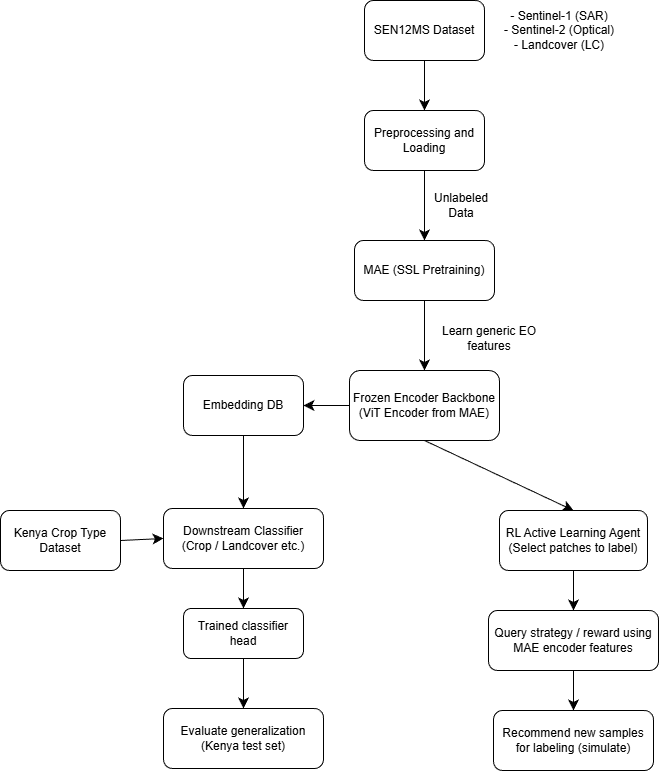

The diagram above was exported from draw.io. Its source (the exported page's mxGraphModel, read from the mxfile embedded in the PNG):
<mxGraphModel dx="1665" dy="777" grid="0" gridSize="10" guides="1" tooltips="1" connect="1" arrows="1" fold="1" page="1" pageScale="1" pageWidth="850" pageHeight="1100" math="0" shadow="0">
  <root>
    <mxCell id="vOUCJPnzPY6PB8ClfV7s-0" />
    <mxCell id="vOUCJPnzPY6PB8ClfV7s-1" parent="vOUCJPnzPY6PB8ClfV7s-0" />
    <mxCell id="vOUCJPnzPY6PB8ClfV7s-2" edge="1" parent="vOUCJPnzPY6PB8ClfV7s-1" source="vOUCJPnzPY6PB8ClfV7s-3" style="edgeStyle=none;curved=1;rounded=0;orthogonalLoop=1;jettySize=auto;html=1;entryX=0.5;entryY=0;entryDx=0;entryDy=0;fontSize=12;startSize=8;endSize=8;" target="vOUCJPnzPY6PB8ClfV7s-7">
      <mxGeometry relative="1" as="geometry" />
    </mxCell>
    <mxCell id="vOUCJPnzPY6PB8ClfV7s-3" parent="vOUCJPnzPY6PB8ClfV7s-1" style="rounded=1;whiteSpace=wrap;html=1;" value="SEN12MS Dataset" vertex="1">
      <mxGeometry height="60" width="120" x="385" y="50" as="geometry" />
    </mxCell>
    <mxCell id="YhG8KiPXa_rlne3m2qPd-1" edge="1" parent="vOUCJPnzPY6PB8ClfV7s-1" source="vOUCJPnzPY6PB8ClfV7s-7" style="edgeStyle=none;curved=1;rounded=0;orthogonalLoop=1;jettySize=auto;html=1;exitX=0.5;exitY=1;exitDx=0;exitDy=0;entryX=0.5;entryY=0;entryDx=0;entryDy=0;fontSize=12;startSize=8;endSize=8;" target="YhG8KiPXa_rlne3m2qPd-0">
      <mxGeometry relative="1" as="geometry" />
    </mxCell>
    <mxCell id="vOUCJPnzPY6PB8ClfV7s-7" parent="vOUCJPnzPY6PB8ClfV7s-1" style="rounded=1;whiteSpace=wrap;html=1;" value="Preprocessing and Loading" vertex="1">
      <mxGeometry height="60" width="120" x="385" y="160" as="geometry" />
    </mxCell>
    <mxCell id="YhG8KiPXa_rlne3m2qPd-4" edge="1" parent="vOUCJPnzPY6PB8ClfV7s-1" source="YhG8KiPXa_rlne3m2qPd-0" style="edgeStyle=none;curved=1;rounded=0;orthogonalLoop=1;jettySize=auto;html=1;exitX=0.5;exitY=1;exitDx=0;exitDy=0;entryX=0.5;entryY=0;entryDx=0;entryDy=0;fontSize=12;startSize=8;endSize=8;" target="YhG8KiPXa_rlne3m2qPd-3">
      <mxGeometry relative="1" as="geometry" />
    </mxCell>
    <mxCell id="YhG8KiPXa_rlne3m2qPd-0" parent="vOUCJPnzPY6PB8ClfV7s-1" style="rounded=1;whiteSpace=wrap;html=1;" value="MAE (SSL Pretraining)" vertex="1">
      <mxGeometry height="60" width="140" x="375" y="290" as="geometry" />
    </mxCell>
    <mxCell id="YhG8KiPXa_rlne3m2qPd-2" parent="vOUCJPnzPY6PB8ClfV7s-1" style="text;html=1;whiteSpace=wrap;strokeColor=none;fillColor=none;align=center;verticalAlign=middle;rounded=0;" value="Unlabeled Data" vertex="1">
      <mxGeometry height="30" width="60" x="452" y="240" as="geometry" />
    </mxCell>
    <mxCell id="YhG8KiPXa_rlne3m2qPd-9" edge="1" parent="vOUCJPnzPY6PB8ClfV7s-1" source="YhG8KiPXa_rlne3m2qPd-3" style="edgeStyle=none;curved=1;rounded=0;orthogonalLoop=1;jettySize=auto;html=1;exitX=0.5;exitY=1;exitDx=0;exitDy=0;entryX=0.5;entryY=0;entryDx=0;entryDy=0;fontSize=12;startSize=8;endSize=8;" target="YhG8KiPXa_rlne3m2qPd-7">
      <mxGeometry relative="1" as="geometry" />
    </mxCell>
    <mxCell id="PHhqELznuS-X3Z-pIR5j-4" edge="1" parent="vOUCJPnzPY6PB8ClfV7s-1" source="YhG8KiPXa_rlne3m2qPd-3" style="edgeStyle=none;curved=1;rounded=0;orthogonalLoop=1;jettySize=auto;html=1;exitX=0;exitY=0.5;exitDx=0;exitDy=0;entryX=1;entryY=0.5;entryDx=0;entryDy=0;fontSize=12;startSize=8;endSize=8;" target="PHhqELznuS-X3Z-pIR5j-0">
      <mxGeometry relative="1" as="geometry" />
    </mxCell>
    <mxCell id="YhG8KiPXa_rlne3m2qPd-3" parent="vOUCJPnzPY6PB8ClfV7s-1" style="rounded=1;whiteSpace=wrap;html=1;" value="Frozen Encoder Backbone (ViT Encoder from MAE)" vertex="1">
      <mxGeometry height="70" width="150" x="370" y="420" as="geometry" />
    </mxCell>
    <mxCell id="YhG8KiPXa_rlne3m2qPd-5" parent="vOUCJPnzPY6PB8ClfV7s-1" style="text;html=1;whiteSpace=wrap;strokeColor=none;fillColor=none;align=center;verticalAlign=middle;rounded=0;" value="Learn generic EO features" vertex="1">
      <mxGeometry height="40" width="120" x="450" y="368" as="geometry" />
    </mxCell>
    <mxCell id="YhG8KiPXa_rlne3m2qPd-11" edge="1" parent="vOUCJPnzPY6PB8ClfV7s-1" source="YhG8KiPXa_rlne3m2qPd-6" style="edgeStyle=none;curved=1;rounded=0;orthogonalLoop=1;jettySize=auto;html=1;exitX=0.5;exitY=1;exitDx=0;exitDy=0;entryX=0.5;entryY=0;entryDx=0;entryDy=0;fontSize=12;startSize=8;endSize=8;" target="YhG8KiPXa_rlne3m2qPd-10">
      <mxGeometry relative="1" as="geometry" />
    </mxCell>
    <mxCell id="YhG8KiPXa_rlne3m2qPd-6" parent="vOUCJPnzPY6PB8ClfV7s-1" style="rounded=1;whiteSpace=wrap;html=1;" value="Downstream Classifier&lt;br&gt;(Crop / Landcover etc.)" vertex="1">
      <mxGeometry height="60" width="160" x="184" y="558" as="geometry" />
    </mxCell>
    <mxCell id="YhG8KiPXa_rlne3m2qPd-17" edge="1" parent="vOUCJPnzPY6PB8ClfV7s-1" source="YhG8KiPXa_rlne3m2qPd-7" style="edgeStyle=none;curved=1;rounded=0;orthogonalLoop=1;jettySize=auto;html=1;exitX=0.5;exitY=1;exitDx=0;exitDy=0;entryX=0.5;entryY=0;entryDx=0;entryDy=0;fontSize=12;startSize=8;endSize=8;" target="YhG8KiPXa_rlne3m2qPd-16">
      <mxGeometry relative="1" as="geometry" />
    </mxCell>
    <mxCell id="YhG8KiPXa_rlne3m2qPd-7" parent="vOUCJPnzPY6PB8ClfV7s-1" style="rounded=1;whiteSpace=wrap;html=1;" value="RL Active Learning Agent&lt;br&gt;(Select patches to label)" vertex="1">
      <mxGeometry height="60" width="148" x="520" y="560" as="geometry" />
    </mxCell>
    <mxCell id="YhG8KiPXa_rlne3m2qPd-15" edge="1" parent="vOUCJPnzPY6PB8ClfV7s-1" source="YhG8KiPXa_rlne3m2qPd-10" style="edgeStyle=none;curved=1;rounded=0;orthogonalLoop=1;jettySize=auto;html=1;exitX=0.5;exitY=1;exitDx=0;exitDy=0;entryX=0.5;entryY=0;entryDx=0;entryDy=0;fontSize=12;startSize=8;endSize=8;" target="YhG8KiPXa_rlne3m2qPd-14">
      <mxGeometry relative="1" as="geometry" />
    </mxCell>
    <mxCell id="YhG8KiPXa_rlne3m2qPd-10" parent="vOUCJPnzPY6PB8ClfV7s-1" style="rounded=1;whiteSpace=wrap;html=1;" value="Trained classifier head" vertex="1">
      <mxGeometry height="50" width="120" x="204" y="658" as="geometry" />
    </mxCell>
    <mxCell id="YhG8KiPXa_rlne3m2qPd-14" parent="vOUCJPnzPY6PB8ClfV7s-1" style="rounded=1;whiteSpace=wrap;html=1;" value="Evaluate generalization (Kenya test set)" vertex="1">
      <mxGeometry height="60" width="160" x="184" y="758" as="geometry" />
    </mxCell>
    <mxCell id="YhG8KiPXa_rlne3m2qPd-19" edge="1" parent="vOUCJPnzPY6PB8ClfV7s-1" source="YhG8KiPXa_rlne3m2qPd-16" style="edgeStyle=none;curved=1;rounded=0;orthogonalLoop=1;jettySize=auto;html=1;exitX=0.5;exitY=1;exitDx=0;exitDy=0;entryX=0.5;entryY=0;entryDx=0;entryDy=0;fontSize=12;startSize=8;endSize=8;" target="YhG8KiPXa_rlne3m2qPd-18">
      <mxGeometry relative="1" as="geometry" />
    </mxCell>
    <mxCell id="YhG8KiPXa_rlne3m2qPd-16" parent="vOUCJPnzPY6PB8ClfV7s-1" style="rounded=1;whiteSpace=wrap;html=1;" value="Query strategy / reward using MAE encoder features" vertex="1">
      <mxGeometry height="60" width="170" x="509" y="660" as="geometry" />
    </mxCell>
    <mxCell id="YhG8KiPXa_rlne3m2qPd-18" parent="vOUCJPnzPY6PB8ClfV7s-1" style="rounded=1;whiteSpace=wrap;html=1;" value="Recommend new samples for labeling (simulate)" vertex="1">
      <mxGeometry height="60" width="160" x="514" y="760" as="geometry" />
    </mxCell>
    <mxCell id="YhG8KiPXa_rlne3m2qPd-20" parent="vOUCJPnzPY6PB8ClfV7s-1" style="text;html=1;whiteSpace=wrap;strokeColor=none;fillColor=none;align=center;verticalAlign=middle;rounded=0;" value="- Sentinel-1 (SAR)&lt;br&gt;- Sentinel-2 (Optical)&lt;br&gt;- Landcover (LC)" vertex="1">
      <mxGeometry height="60" width="130" x="515" y="50" as="geometry" />
    </mxCell>
    <mxCell id="PHhqELznuS-X3Z-pIR5j-3" edge="1" parent="vOUCJPnzPY6PB8ClfV7s-1" source="PHhqELznuS-X3Z-pIR5j-0" style="edgeStyle=none;curved=1;rounded=0;orthogonalLoop=1;jettySize=auto;html=1;exitX=0.5;exitY=1;exitDx=0;exitDy=0;entryX=0.5;entryY=0;entryDx=0;entryDy=0;fontSize=12;startSize=8;endSize=8;" target="YhG8KiPXa_rlne3m2qPd-6">
      <mxGeometry relative="1" as="geometry" />
    </mxCell>
    <mxCell id="PHhqELznuS-X3Z-pIR5j-0" parent="vOUCJPnzPY6PB8ClfV7s-1" style="rounded=1;whiteSpace=wrap;html=1;" value="Embedding DB" vertex="1">
      <mxGeometry height="60" width="120" x="204" y="425" as="geometry" />
    </mxCell>
    <mxCell id="PHhqELznuS-X3Z-pIR5j-6" edge="1" parent="vOUCJPnzPY6PB8ClfV7s-1" source="PHhqELznuS-X3Z-pIR5j-5" style="edgeStyle=none;curved=1;rounded=0;orthogonalLoop=1;jettySize=auto;html=1;exitX=1;exitY=0.5;exitDx=0;exitDy=0;entryX=0;entryY=0.5;entryDx=0;entryDy=0;fontSize=12;startSize=8;endSize=8;" target="YhG8KiPXa_rlne3m2qPd-6">
      <mxGeometry relative="1" as="geometry" />
    </mxCell>
    <mxCell id="PHhqELznuS-X3Z-pIR5j-5" parent="vOUCJPnzPY6PB8ClfV7s-1" style="rounded=1;whiteSpace=wrap;html=1;" value="Kenya Crop Type Dataset" vertex="1">
      <mxGeometry height="60" width="120" x="21" y="560" as="geometry" />
    </mxCell>
  </root>
</mxGraphModel>